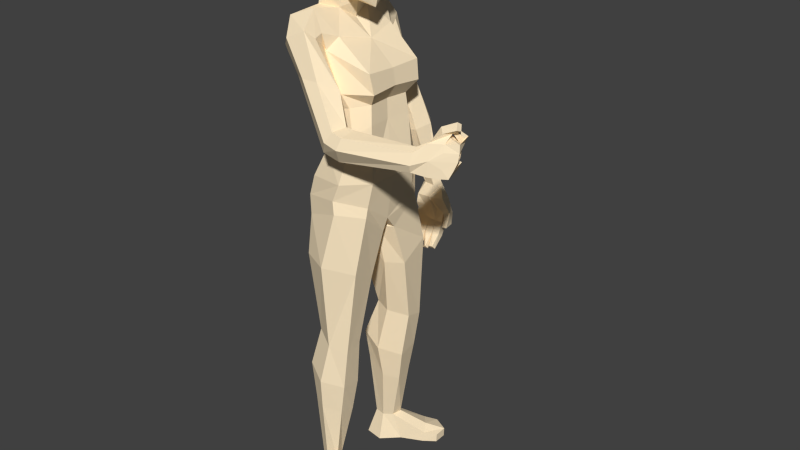 # Source: WomanStanding.blend  (saved by Blender 2.69.0; exported with 4.5.12 LTS)
import bpy
from mathutils import Matrix  # noqa: F401  (used for matrix-valued properties, if any)

bpy.ops.wm.read_factory_settings(use_empty=True)
scene = bpy.context.scene
scene.name = 'Scene'

# ---- collections
col_collection_1 = bpy.data.collections.new('Collection 1'); scene.collection.children.link(col_collection_1)

# ---- materials (node trees are filled in below, after node groups)
mat_material_001 = bpy.data.materials.new('Material.001')
mat_material_001.alpha_threshold = 0.0
mat_material_001.use_transparent_shadow = False
mat_material_001.preview_render_type = 'SHADERBALL'
mat_material_001.diffuse_color = (1.0, 0.8285, 0.5687, 1.0)
mat_material_001.specular_color = (0.65, 0.4756, 0.4509)
mat_material_001.roughness = 0.5
mat_material_001.specular_intensity = 0.7581
mat_material_001.line_color = (0.0, 0.0, 0.0, 1.0)

# ---- material node trees

# ---- world
world_world = bpy.data.worlds.new('World'); scene.world = world_world
world_world.color = (0.05088, 0.05088, 0.05088)
world_world.use_sun_shadow = False
world_world.sun_shadow_jitter_overblur = 0.0
world_world.cycles.sampling_method = 'MANUAL'
world_world.cycles.sample_map_resolution = 256

# ---- meshes
me_woman_standing = bpy.data.meshes.new('Woman Standing')
me_woman_standing.from_pydata([(0.4179, -0.1089, 1.259), (0.4335, -0.1375, 1.249), (0.4674, -0.1213, 1.251), (0.4545, -0.0976, 1.246), (0.4558, -0.1055, 1.202), (0.4566, -0.1007, 1.224), (0.4412, -0.08852, 1.237), (0.4332, -0.0901, 1.218), (0.4686, -0.1292, 1.207), (0.4362, -0.07415, 1.217), (0.4695, -0.1245, 1.229), (0.4442, -0.07258, 1.236), (0.4117, -0.09676, 1.26), (0.4243, -0.1076, 1.255), (0.4029, -0.1023, 1.245), (0.4405, -0.1014, 1.238), (0.4615, -0.1366, 1.185), (0.4316, -0.07798, 1.192), (0.4397, -0.07544, 1.212), (0.4493, -0.1141, 1.181), (0.4367, -0.09138, 1.213), (0.4288, -0.09233, 1.193), (0.4068, -0.09986, 1.234), (0.4153, -0.1126, 1.231), (0.4086, -0.1154, 1.221), (0.3982, -0.1056, 1.22), (0.4475, -0.07296, 1.237), (0.4555, -0.07138, 1.256), (0.4445, -0.0889, 1.238), (0.4525, -0.08733, 1.258), (0.435, -0.1001, 1.274), (0.4349, -0.1011, 1.262), (0.4264, -0.08734, 1.278), (0.4177, -0.09285, 1.263), (0.3824, -0.1277, 1.241), (0.3965, -0.1603, 1.249), (0.4218, -0.1327, 1.272), (0.4063, -0.1183, 1.283), (0.4223, -0.09894, 1.279), (0.4361, -0.1117, 1.269), (0.4518, -0.09568, 1.294), (0.4575, -0.1042, 1.279), (0.4551, -0.1192, 1.285), (0.4478, -0.1074, 1.302), (0.3672, -0.1821, 1.223), (0.3613, -0.1597, 1.231), (0.3688, -0.1958, 1.193), (0.4049, -0.1692, 1.206), (0.3645, -0.1878, 1.171), (0.4042, -0.1708, 1.163), (0.358, -0.1512, 1.207), (0.3873, -0.1348, 1.198), (0.3894, -0.1446, 1.157), (0.3573, -0.1674, 1.179), (0.4176, -0.1106, 1.202), (0.4091, -0.09787, 1.205), (0.4005, -0.1037, 1.191), (0.4109, -0.1134, 1.192), (0.436, -0.08244, 1.165), (0.4333, -0.09679, 1.166), (0.4442, -0.0799, 1.185), (0.4412, -0.09584, 1.186), (0.4411, -0.1241, 1.158), (0.4527, -0.1455, 1.162), (0.4177, -0.1284, 1.156), (0.4315, -0.1557, 1.161), (0.436, -0.1521, 1.186), (0.4358, -0.145, 1.229), (0.4229, -0.1213, 1.225), (0.4238, -0.1296, 1.181), (-0.09555, -0.1498, 1.399), (-0.07424, -0.1476, 1.482), (-0.06214, -0.05263, 1.493), (-0.1307, -0.07908, 1.417), (-0.007366, -0.1275, 1.508), (0.005838, -0.04466, 1.494), (0.01871, -0.1281, 1.446), (0.03405, -0.08013, 1.428), (0.158, -0.09291, 1.043), (0.09804, -0.1656, 1.047), (0.08136, -0.1729, 0.9976), (0.1431, -0.0989, 0.967), (-0.01947, -0.1366, 1.034), (-0.07203, -0.04897, 1.0), (-0.07819, -0.02993, 0.912), (-0.04071, -0.1342, 0.9688), (-0.06118, 0.001336, 1.003), (0.01154, -0.003735, 0.8695), (0.1643, -0.0157, 1.044), (0.1396, -0.01199, 0.9043), (0.00705, -0.104, 0.08962), (0.03613, -0.1184, 0.09018), (0.06618, -0.1244, 0.001183), (0.008448, -0.0838, 0.0001844), (0.01522, -0.1606, 0.08927), (-0.01385, -0.1461, 0.0887), (-0.02948, -0.1604, -0.00146), (0.03167, -0.1941, -0.0003093), (-0.02346, -0.1151, 0.08877), (-0.04542, -0.1025, -0.001288), (0.1761, -0.1679, 0.03045), (0.1829, -0.2089, 0.03226), (0.1834, -0.2089, 0.003189), (0.1768, -0.1676, 0.003423), (0.1399, -0.2411, 0.02888), (0.1397, -0.2426, 0.001818), (0.06433, 0.01423, 1.408), (0.01862, 0.006258, 1.459), (-0.1087, 0.01404, 1.459), (-0.1218, 0.007277, 1.409), (0.01066, -0.04887, 1.544), (-0.06975, -0.03338, 1.56), (0.03427, -0.00426, 1.509), (-0.07927, 0.01542, 1.545), (0.148, -0.08989, 1.352), (0.1396, 0.01485, 1.342), (-0.09672, -0.002257, 1.313), (-0.1072, -0.1063, 1.32), (0.02336, -0.1187, 1.398), (-0.05125, -0.1291, 1.363), (0.1319, 0.000167, 1.198), (0.1428, -0.07798, 1.203), (0.112, -0.1205, 1.179), (0.02016, -0.1235, 1.121), (-0.01496, -0.06274, 1.092), (-0.01049, -0.00658, 1.093), (0.1079, -0.0166, 1.506), (0.07929, -0.06287, 1.538), (-0.08112, -0.04576, 1.604), (-0.1052, 0.02, 1.607), (-0.07955, -0.0472, 1.674), (-0.1044, 0.02023, 1.677), (0.09245, -0.08916, 1.649), (0.134, -0.02029, 1.645), (0.1129, -0.01621, 1.741), (0.08504, -0.07013, 1.718), (-0.04294, -0.04836, 1.74), (-0.0398, 0.009725, 1.759), (0.05318, -0.151, 0.0006167), (0.1111, -0.1706, 1.181), (0.1565, -0.1668, 1.168), (0.1526, -0.2184, 1.15), (0.09941, -0.2202, 1.163), (0.1688, -0.2473, 1.195), (0.124, -0.2435, 1.204), (0.1775, -0.2348, 1.228), (0.1423, -0.2313, 1.234), (0.1782, -0.1861, 1.235), (0.1537, -0.1889, 1.238), (0.1645, -0.1543, 1.202), (0.1323, -0.1583, 1.209), (0.06121, -0.121, 1.314), (0.1085, -0.1612, 1.319), (0.0658, -0.2012, 1.342), (0.01816, -0.206, 1.343), (-0.03333, -0.1682, 1.329), (0.007146, -0.1174, 1.314), (0.04095, 0.1608, 1.137), (0.08038, 0.1665, 1.149), (0.03685, 0.136, 1.28), (-0.01191, 0.117, 1.294), (-0.06423, 0.1557, 1.308), (-0.004419, 0.1942, 1.129), (0.02764, 0.2368, 1.144), (-0.02688, 0.2093, 1.303), (0.06721, 0.2428, 1.156), (0.01854, 0.2184, 1.29), (0.09748, 0.2093, 1.16), (0.0684, 0.1868, 1.267), (0.09118, 0.1722, 1.102), (0.05079, 0.1659, 1.093), (0.08373, 0.2295, 0.9141), (0.117, 0.2259, 0.9143), (0.1103, 0.2176, 1.113), (0.134, 0.2431, 0.9168), (0.07632, 0.2563, 1.11), (0.1182, 0.2613, 0.9156), (0.03599, 0.2499, 1.101), (0.08518, 0.2629, 0.9128), (0.009083, 0.2018, 1.089), (0.06796, 0.2464, 0.9115), (0.01323, 0.08939, 0.005906), (-0.04298, 0.09775, 0.007356), (0.04447, 0.1638, 0.004146), (0.06225, 0.1401, 0.003829), (-0.03823, 0.1576, 0.006761), (0.01524, 0.202, 0.004676), (-0.02368, 0.06541, 1.739), (-0.05876, 0.07569, 1.673), (0.1174, 0.05846, 1.648), (0.1043, 0.04364, 1.718), (-0.06083, 0.07413, 1.603), (-0.054, 0.05838, 1.559), (0.02682, 0.04616, 1.543), (0.09616, 0.03683, 1.537), (-0.01145, 0.04392, 1.088), (-0.05767, 0.04271, 0.9995), (0.02162, 0.1061, 1.118), (-0.008819, 0.1145, 1.036), (0.1049, 0.1201, 1.169), (0.1081, 0.145, 1.052), (0.1387, 0.08034, 1.197), (0.167, 0.06599, 1.046), (-0.05685, 0.1273, 1.355), (-0.1191, 0.1043, 1.308), (-0.1372, 0.08364, 1.411), (-0.1056, 0.1416, 1.388), (0.0204, 0.1371, 1.385), (0.0103, 0.1569, 1.426), (0.05266, 0.1077, 1.429), (0.1361, 0.1203, 1.34), (-0.0528, 0.07583, 1.49), (0.01186, 0.05843, 1.491), (0.1626, 0.2452, 0.02866), (0.1614, 0.2451, -0.0004005), (0.1121, 0.27, 0.0009044), (0.1142, 0.2687, 0.0279), (0.1636, 0.2037, 0.02701), (0.1627, 0.2034, -8.507e-06), (-0.01914, 0.1145, 0.096), (0.0129, 0.1092, 0.09529), (-0.01551, 0.1468, 0.09581), (0.01027, 0.1663, 0.09523), (0.03877, 0.1288, 0.09466), (0.08645, 0.1562, 1.004), (-0.02405, 0.1201, 0.9705), (0.1515, 0.08144, 0.9709), (-0.05786, 0.01864, 0.9085), (-0.01997, 0.1645, 1.485), (-0.08947, 0.1693, 1.46), (0.1226, -0.1785, 0.00202), (0.09775, -0.2268, 0.0009633), (0.1003, -0.2263, 0.03487), (0.1374, -0.1467, 0.00268), (0.1385, -0.1491, 0.03652), (0.1264, -0.181, 0.05001), (0.04657, -0.1498, 0.09013), (0.1305, 0.1782, 0.03512), (0.1134, 0.2072, 0.04945), (0.04316, 0.1617, 0.09434), (0.07846, 0.2468, 0.03606), (0.128, 0.1754, 0.00138), (0.1074, 0.2038, 0.001738), (0.07394, 0.2467, 0.002355), (0.0796, -0.08426, 0.3638), (0.06644, -0.09548, 0.2607), (0.02061, -0.07198, 0.2734), (0.01252, -0.04952, 0.3882), (0.08607, -0.1518, 0.3737), (0.07148, -0.151, 0.2774), (0.03079, -0.1946, 0.394), (0.02584, -0.185, 0.2939), (-0.03595, -0.1605, 0.4181), (-0.01999, -0.1615, 0.3066), (-0.0514, -0.08126, 0.4131), (-0.04039, -0.09333, 0.3127), (-0.0274, 0.07341, 0.4203), (-0.0229, 0.08808, 0.3197), (0.03939, 0.07881, 0.2779), (0.04025, 0.05437, 0.3925), (-0.02681, 0.1541, 0.4259), (-0.01584, 0.1589, 0.3139), (0.03136, 0.2003, 0.3998), (0.02425, 0.1907, 0.2998), (0.09278, 0.1687, 0.3768), (0.07475, 0.1659, 0.2811), (0.09865, 0.1012, 0.3662), (0.07948, 0.1106, 0.2638), (-0.0314, -0.1418, 0.9139), (0.08968, -0.1784, 0.96), (-0.03153, -0.1594, 0.7938), (0.06005, -0.2048, 0.7962), (-0.05015, -0.0382, 0.8535), (-0.03715, -0.05695, 0.755), (0.1446, -0.1078, 0.9392), (0.1302, -0.1395, 0.7683), (0.1269, -0.01603, 0.8597), (0.1137, -0.0533, 0.7209), (0.05324, -0.009734, 0.8544), (0.06054, -0.02636, 0.7261), (0.08165, 0.004544, 0.8534), (0.1334, 0.02396, 0.8609), (0.09123, 0.02939, 0.7264), (0.1388, 0.06566, 0.7247), (-0.02399, 0.01436, 0.8494), (-0.0113, 0.04039, 0.7526), (0.1524, 0.09482, 0.944), (0.1396, 0.1519, 0.7761), (0.09774, 0.1621, 0.9661), (0.05608, 0.2008, 0.8047), (-0.02635, 0.1162, 0.9153), (-0.02564, 0.14, 0.7963), (-0.01042, -0.1146, 1.223), (0.09473, -0.1122, 1.252), (0.1333, -0.06675, 1.257), (0.123, 0.009075, 1.254), (-0.05335, -0.0864, 1.21), (-0.04561, -0.002944, 1.209), (-0.06267, 0.07872, 1.201), (-0.02325, 0.1128, 1.211), (0.1247, 0.08541, 1.249), (0.08132, 0.1254, 1.239), (0.01286, -0.1111, 1.401), (0.02061, -0.1542, 1.438), (0.006555, -0.1818, 1.462), (-0.04635, -0.1929, 1.436), (-0.07676, -0.1575, 1.381), (-0.04376, -0.1134, 1.371), (0.01112, 0.1356, 1.38), (-0.04688, 0.1176, 1.362), (-0.09259, 0.1478, 1.368), (-0.07068, 0.2047, 1.401), (-0.01307, 0.2123, 1.419), (0.006292, 0.1834, 1.411), (0.1292, -0.01984, 1.575), (0.08704, -0.07964, 1.58), (0.1091, 0.05054, 1.579), (0.02693, 0.07097, 1.589), (0.002769, -0.0718, 1.59), (0.04142, 0.07817, 1.658), (0.0142, -0.08266, 1.659), (0.04462, 0.06244, 1.734), (0.02253, -0.06808, 1.735), (0.03531, -0.002958, 1.764), (0.07737, 0.2389, 0.7706), (0.0812, 0.2528, 0.8074), (0.08291, 0.2269, 0.811), (0.07815, 0.2203, 0.7821), (0.07803, 0.2269, 0.7554), (0.07872, 0.2102, 0.7657), (0.1581, 0.2218, 0.8356), (0.1275, 0.2307, 0.8358), (0.1267, 0.2274, 0.7984), (0.1489, 0.2288, 0.7982), (0.05927, 0.2274, 0.8229), (0.08363, 0.228, 0.8397), (0.0603, 0.2183, 0.8451), (0.06596, 0.2171, 0.8749), (0.1069, 0.2181, 0.8756), (0.1535, 0.2235, 0.8796), (0.1047, 0.2263, 0.8008), (0.1462, 0.2551, 0.8332), (0.1471, 0.2553, 0.7943), (0.125, 0.2539, 0.7943), (0.1255, 0.258, 0.835), (0.1019, 0.2601, 0.874), (0.1468, 0.2594, 0.8739), (0.1029, 0.2531, 0.7975), (0.06023, 0.251, 0.8761), (0.08171, 0.2539, 0.8389), (0.05765, 0.2491, 0.845), (0.05762, 0.2526, 0.8196), (0.0553, 0.2364, 0.7707), (0.05599, 0.2197, 0.781), (0.07514, 0.1939, 0.7502), (0.07747, 0.2048, 0.7391), (0.06274, 0.1938, 0.7487), (0.05982, 0.2031, 0.7382), (0.1563, 0.2346, 0.7894), (0.1735, 0.2443, 0.7955), (0.1745, 0.217, 0.7914), (0.1595, 0.217, 0.7901), (0.1798, 0.2273, 0.8367), (0.1714, 0.2513, 0.83), (0.1652, 0.2191, 0.8198), (0.1578, 0.2404, 0.8138), (0.1477, 0.1841, 0.7344), (0.1351, 0.1855, 0.7321), (0.1324, 0.1935, 0.7223), (0.15, 0.195, 0.7233), (0.1489, 0.2309, 0.7542), (0.1268, 0.2296, 0.7536), (0.1276, 0.211, 0.7651), (0.1497, 0.2124, 0.7657), (0.09864, 0.1837, 0.7365), (0.08624, 0.1836, 0.735), (0.08332, 0.1929, 0.7246), (0.101, 0.1946, 0.7254), (0.1001, 0.2294, 0.7553), (0.1009, 0.2109, 0.7668), (0.1235, 0.1811, 0.7291), (0.1102, 0.19, 0.7226), (0.1083, 0.189, 0.7178), (0.1259, 0.1905, 0.7189), (0.1033, 0.2074, 0.7612), (0.1254, 0.2087, 0.7618), (0.1025, 0.2259, 0.7497), (0.1246, 0.2273, 0.7503), (-0.02143, -0.1329, 1.271), (0.07937, -0.125, 1.291), (0.1596, -0.08585, 1.295), (0.1492, 0.01277, 1.295), (-0.07786, -0.09454, 1.256), (-0.06867, -0.001868, 1.252), (-0.08822, 0.08904, 1.246), (-0.03656, 0.1349, 1.256), (0.1485, 0.1114, 1.284), (0.06437, 0.1406, 1.276), (0.1132, 0.169, 0.4965), (0.06188, 0.1856, 0.5262), (0.009786, 0.1442, 0.5468), (0.1195, 0.1091, 0.5146), (0.01417, 0.09002, 0.5397), (0.06762, 0.06779, 0.5356), (0.09887, -0.1493, 0.4903), (0.09472, -0.08995, 0.5111), (0.05191, -0.176, 0.5198), (0.0362, -0.05956, 0.5333), (-0.006586, -0.1456, 0.5421), (-0.01225, -0.09134, 0.5366)], [], [(0, 1, 2), (3, 0, 2), (4, 5, 6), (6, 7, 4), (8, 4, 7), (7, 9, 8), (10, 8, 9), (9, 11, 10), (5, 10, 11), (11, 6, 5), (6, 11, 12), (12, 13, 6), (11, 9, 14), (14, 12, 11), (9, 7, 15), (15, 14, 9), (7, 6, 13), (13, 15, 7), (13, 12, 14), (14, 15, 13), (8, 16, 17), (17, 18, 8), (19, 4, 20), (20, 21, 19), (4, 8, 18), (18, 20, 4), (20, 18, 22), (22, 23, 20), (21, 20, 23), (23, 24, 21), (18, 17, 25), (25, 22, 18), (17, 21, 24), (24, 25, 17), (23, 22, 25), (25, 24, 23), (2, 10, 26), (26, 27, 2), (10, 5, 28), (28, 26, 10), (3, 2, 27), (27, 29, 3), (5, 3, 29), (29, 28, 5), (28, 29, 30), (30, 31, 28), (29, 27, 32), (32, 30, 29), (26, 28, 31), (31, 33, 26), (27, 26, 33), (33, 32, 27), (30, 32, 33), (33, 31, 30), (34, 35, 36), (36, 37, 34), (0, 34, 37), (38, 0, 37), (35, 1, 39), (39, 36, 35), (1, 0, 38), (38, 39, 1), (39, 38, 40), (40, 41, 39), (36, 39, 41), (41, 42, 36), (38, 37, 43), (43, 40, 38), (37, 36, 42), (42, 43, 37), (41, 40, 43), (43, 42, 41), (44, 35, 34), (34, 45, 44), (46, 47, 35), (35, 44, 46), (48, 49, 47), (47, 46, 48), (50, 51, 52), (52, 53, 50), (45, 34, 51), (51, 50, 45), (54, 55, 56), (56, 57, 54), (58, 59, 57), (57, 56, 58), (60, 58, 56), (56, 55, 60), (59, 61, 54), (54, 57, 59), (61, 60, 55), (55, 54, 61), (62, 19, 61), (61, 59, 62), (16, 63, 58), (58, 60, 16), (63, 62, 59), (59, 58, 63), (48, 53, 52), (52, 49, 48), (49, 52, 64), (64, 65, 49), (63, 65, 64), (64, 62, 63), (8, 47, 66), (66, 16, 8), (63, 16, 66), (66, 65, 63), (49, 65, 66), (66, 47, 49), (10, 67, 47), (47, 8, 10), (1, 35, 47), (47, 67, 1), (1, 67, 10), (10, 2, 1), (5, 4, 51), (51, 68, 5), (4, 19, 69), (69, 51, 4), (0, 68, 51), (34, 0, 51), (52, 51, 69), (69, 64, 52), (62, 64, 69), (69, 19, 62), (0, 3, 5), (68, 0, 5), (17, 16, 19), (19, 21, 17), (60, 61, 19), (19, 16, 60), (70, 71, 72), (72, 73, 70), (71, 74, 75), (75, 72, 71), (74, 76, 77), (77, 75, 74), (78, 79, 80), (80, 81, 78), (82, 83, 84), (84, 85, 82), (83, 86, 87), (87, 84, 83), (88, 78, 81), (81, 89, 88), (79, 82, 85), (85, 80, 79), (90, 91, 92), (92, 93, 90), (94, 95, 96), (96, 97, 94), (95, 98, 99), (99, 96, 95), (98, 90, 93), (93, 99, 98), (100, 101, 102), (102, 103, 100), (101, 104, 105), (105, 102, 101), (75, 77, 106), (106, 107, 75), (73, 72, 108), (108, 109, 73), (72, 75, 110), (110, 111, 72), (112, 110, 75), (75, 107, 112), (108, 72, 111), (111, 113, 108), (106, 77, 114), (114, 115, 106), (73, 109, 116), (116, 117, 73), (118, 114, 77), (77, 76, 118), (119, 70, 73), (73, 117, 119), (120, 121, 78), (78, 88, 120), (122, 79, 78), (78, 121, 122), (123, 82, 79), (79, 122, 123), (123, 124, 83), (83, 82, 123), (125, 86, 83), (83, 124, 125), (110, 112, 126), (126, 127, 110), (113, 111, 128), (128, 129, 113), (129, 128, 130), (130, 131, 129), (132, 133, 134), (134, 135, 132), (131, 130, 136), (136, 137, 131), (138, 97, 96), (96, 99, 138), (93, 92, 138), (138, 99, 93), (139, 140, 141), (141, 142, 139), (48, 141, 140), (140, 53, 48), (142, 141, 143), (143, 144, 142), (141, 48, 46), (46, 143, 141), (144, 143, 145), (145, 146, 144), (143, 46, 44), (44, 145, 143), (146, 145, 147), (147, 148, 146), (145, 44, 45), (45, 147, 145), (148, 147, 149), (149, 150, 148), (147, 45, 50), (50, 149, 147), (150, 149, 140), (140, 139, 150), (149, 50, 53), (53, 140, 149), (150, 151, 152), (152, 148, 150), (148, 152, 153), (153, 146, 148), (146, 153, 154), (154, 144, 146), (144, 154, 155), (155, 142, 144), (156, 139, 142), (142, 155, 156), (139, 156, 151), (151, 150, 139), (157, 158, 159), (159, 160, 157), (160, 161, 162), (162, 157, 160), (163, 162, 161), (161, 164, 163), (165, 163, 164), (164, 166, 165), (167, 165, 166), (166, 168, 167), (158, 167, 168), (168, 159, 158), (169, 170, 171), (171, 172, 169), (158, 157, 170), (170, 169, 158), (173, 169, 172), (172, 174, 173), (167, 158, 169), (169, 173, 167), (175, 173, 174), (174, 176, 175), (165, 167, 173), (173, 175, 165), (177, 175, 176), (176, 178, 177), (163, 165, 175), (175, 177, 163), (179, 177, 178), (178, 180, 179), (162, 163, 177), (177, 179, 162), (170, 179, 180), (180, 171, 170), (157, 162, 179), (179, 170, 157), (181, 182, 183), (183, 184, 181), (183, 182, 185), (185, 186, 183), (131, 137, 187), (187, 188, 131), (189, 190, 134), (134, 133, 189), (129, 131, 188), (188, 191, 129), (113, 129, 191), (191, 192, 113), (126, 112, 193), (193, 194, 126), (125, 195, 196), (196, 86, 125), (197, 198, 196), (196, 195, 197), (197, 199, 200), (200, 198, 197), (199, 201, 202), (202, 200, 199), (120, 88, 202), (202, 201, 120), (203, 204, 205), (205, 206, 203), (207, 208, 209), (209, 210, 207), (205, 204, 116), (116, 109, 205), (106, 115, 210), (210, 209, 106), (108, 113, 192), (192, 211, 108), (112, 107, 212), (212, 193, 112), (211, 192, 193), (193, 212, 211), (205, 109, 108), (108, 211, 205), (212, 107, 106), (106, 209, 212), (213, 214, 215), (215, 216, 213), (217, 218, 214), (214, 213, 217), (219, 182, 181), (181, 220, 219), (221, 185, 182), (182, 219, 221), (222, 186, 185), (185, 221, 222), (220, 181, 184), (184, 223, 220), (200, 224, 225), (225, 198, 200), (88, 89, 226), (226, 202, 88), (196, 227, 87), (87, 86, 196), (198, 225, 227), (227, 196, 198), (202, 226, 224), (224, 200, 202), (228, 212, 209), (209, 208, 228), (229, 211, 212), (212, 228, 229), (206, 205, 211), (211, 229, 206), (138, 230, 231), (231, 97, 138), (230, 102, 105), (105, 231, 230), (97, 231, 232), (232, 94, 97), (231, 105, 104), (104, 232, 231), (92, 233, 230), (230, 138, 92), (233, 103, 102), (102, 230, 233), (91, 234, 233), (233, 92, 91), (234, 100, 103), (103, 233, 234), (94, 232, 235), (235, 236, 94), (232, 104, 101), (101, 235, 232), (236, 235, 234), (234, 91, 236), (235, 101, 100), (100, 234, 235), (223, 237, 238), (238, 239, 223), (237, 217, 213), (213, 238, 237), (239, 238, 240), (240, 222, 239), (238, 213, 216), (216, 240, 238), (184, 241, 237), (237, 223, 184), (241, 218, 217), (217, 237, 241), (183, 242, 241), (241, 184, 183), (242, 214, 218), (218, 241, 242), (222, 240, 243), (243, 186, 222), (240, 216, 215), (215, 243, 240), (186, 243, 242), (242, 183, 186), (243, 215, 214), (214, 242, 243), (244, 245, 246), (246, 247, 244), (245, 91, 90), (90, 246, 245), (248, 249, 245), (245, 244, 248), (249, 236, 91), (91, 245, 249), (250, 251, 249), (249, 248, 250), (251, 94, 236), (236, 249, 251), (252, 253, 251), (251, 250, 252), (253, 95, 94), (94, 251, 253), (254, 255, 253), (253, 252, 254), (255, 98, 95), (95, 253, 255), (247, 246, 255), (255, 254, 247), (246, 90, 98), (98, 255, 246), (256, 257, 258), (258, 259, 256), (257, 219, 220), (220, 258, 257), (260, 261, 257), (257, 256, 260), (261, 221, 219), (219, 257, 261), (262, 263, 261), (261, 260, 262), (263, 222, 221), (221, 261, 263), (264, 265, 263), (263, 262, 264), (265, 239, 222), (222, 263, 265), (266, 267, 265), (265, 264, 266), (267, 223, 239), (239, 265, 267), (259, 258, 267), (267, 266, 259), (258, 220, 223), (223, 267, 258), (85, 268, 269), (269, 80, 85), (268, 270, 271), (271, 269, 268), (84, 272, 268), (268, 85, 84), (272, 273, 270), (270, 268, 272), (80, 269, 274), (274, 81, 80), (269, 271, 275), (275, 274, 269), (81, 274, 276), (276, 89, 81), (274, 275, 277), (277, 276, 274), (87, 278, 272), (272, 84, 87), (278, 279, 273), (273, 272, 278), (89, 276, 278), (278, 87, 89), (276, 277, 279), (279, 278, 276), (87, 280, 281), (281, 89, 87), (280, 282, 283), (283, 281, 280), (227, 284, 280), (280, 87, 227), (284, 285, 282), (282, 280, 284), (89, 281, 286), (286, 226, 89), (281, 283, 287), (287, 286, 281), (226, 286, 288), (288, 224, 226), (286, 287, 289), (289, 288, 286), (225, 290, 284), (284, 227, 225), (290, 291, 285), (285, 284, 290), (224, 288, 290), (290, 225, 224), (288, 289, 291), (291, 290, 288), (292, 123, 122), (122, 293, 292), (293, 122, 121), (121, 294, 293), (120, 295, 294), (294, 121, 120), (296, 124, 123), (123, 292, 296), (124, 296, 297), (297, 125, 124), (125, 297, 298), (298, 195, 125), (299, 197, 195), (195, 298, 299), (201, 300, 295), (295, 120, 201), (300, 201, 199), (199, 301, 300), (301, 199, 197), (197, 299, 301), (151, 302, 303), (303, 152, 151), (302, 118, 76), (76, 303, 302), (152, 303, 304), (304, 153, 152), (303, 76, 74), (74, 304, 303), (153, 304, 305), (305, 154, 153), (304, 74, 71), (71, 305, 304), (154, 305, 306), (306, 155, 154), (305, 71, 70), (70, 306, 305), (119, 307, 306), (306, 70, 119), (307, 156, 155), (155, 306, 307), (156, 307, 302), (302, 151, 156), (307, 119, 118), (118, 302, 307), (159, 308, 309), (309, 160, 159), (308, 207, 203), (203, 309, 308), (206, 310, 309), (309, 203, 206), (310, 161, 160), (160, 309, 310), (161, 310, 311), (311, 164, 161), (310, 206, 229), (229, 311, 310), (164, 311, 312), (312, 166, 164), (311, 229, 228), (228, 312, 311), (166, 312, 313), (313, 168, 166), (312, 228, 208), (208, 313, 312), (168, 313, 308), (308, 159, 168), (313, 208, 207), (207, 308, 313), (126, 314, 315), (315, 127, 126), (314, 133, 132), (132, 315, 314), (194, 316, 314), (314, 126, 194), (316, 189, 133), (133, 314, 316), (194, 193, 317), (317, 316, 194), (191, 317, 193), (193, 192, 191), (110, 127, 315), (315, 318, 110), (111, 110, 318), (318, 128, 111), (189, 316, 317), (317, 319, 189), (188, 319, 317), (317, 191, 188), (132, 320, 318), (318, 315, 132), (128, 318, 320), (320, 130, 128), (190, 189, 319), (319, 321, 190), (187, 321, 319), (319, 188, 187), (130, 320, 322), (322, 136, 130), (132, 135, 322), (322, 320, 132), (134, 190, 321), (321, 323, 134), (135, 134, 323), (323, 322, 135), (136, 322, 323), (323, 137, 136), (137, 323, 321), (321, 187, 137), (324, 325, 326), (326, 327, 324), (328, 329, 326), (326, 325, 328), (330, 331, 332), (332, 333, 330), (334, 326, 335), (335, 336, 334), (337, 336, 335), (335, 338, 337), (330, 339, 338), (338, 331, 330), (340, 338, 335), (335, 326, 340), (332, 331, 338), (338, 340, 332), (341, 342, 343), (343, 344, 341), (341, 344, 345), (345, 346, 341), (343, 347, 345), (345, 344, 343), (348, 345, 349), (349, 350, 348), (351, 350, 349), (349, 325, 351), (347, 325, 349), (349, 345, 347), (351, 334, 336), (336, 350, 351), (348, 350, 336), (336, 337, 348), (180, 348, 337), (337, 171, 180), (351, 352, 353), (353, 334, 351), (325, 324, 352), (352, 351, 325), (334, 353, 327), (327, 326, 334), (327, 354, 355), (355, 324, 327), (353, 356, 354), (354, 327, 353), (324, 355, 357), (357, 352, 324), (352, 357, 356), (356, 353, 352), (354, 356, 357), (357, 355, 354), (174, 172, 338), (338, 339, 174), (172, 171, 337), (337, 338, 172), (180, 178, 345), (345, 348, 180), (178, 176, 346), (346, 345, 178), (176, 174, 339), (339, 346, 176), (358, 359, 360), (360, 361, 358), (362, 360, 359), (359, 363, 362), (364, 361, 360), (360, 362, 364), (363, 359, 358), (358, 365, 363), (365, 358, 361), (361, 364, 365), (341, 365, 364), (364, 330, 341), (346, 363, 365), (365, 341, 346), (330, 364, 362), (362, 339, 330), (339, 362, 363), (363, 346, 339), (366, 367, 368), (368, 369, 366), (370, 369, 368), (368, 371, 370), (371, 368, 367), (367, 372, 371), (373, 366, 369), (369, 370, 373), (372, 367, 366), (366, 373, 372), (332, 372, 373), (373, 333, 332), (333, 373, 370), (370, 342, 333), (343, 371, 372), (372, 332, 343), (342, 370, 371), (371, 343, 342), (374, 375, 376), (376, 377, 374), (328, 376, 375), (375, 329, 328), (378, 377, 376), (376, 328, 378), (329, 375, 374), (374, 379, 329), (379, 374, 377), (377, 378, 379), (340, 379, 378), (378, 347, 340), (326, 329, 379), (379, 340, 326), (347, 378, 328), (328, 325, 347), (380, 381, 382), (382, 383, 380), (384, 381, 380), (380, 385, 384), (386, 382, 381), (381, 384, 386), (387, 383, 382), (382, 386, 387), (385, 380, 383), (383, 387, 385), (332, 385, 387), (387, 343, 332), (343, 387, 386), (386, 347, 343), (347, 386, 384), (384, 340, 347), (340, 384, 385), (385, 332, 340), (330, 333, 342), (342, 341, 330), (119, 388, 389), (389, 118, 119), (388, 292, 293), (293, 389, 388), (118, 389, 390), (390, 114, 118), (389, 293, 294), (294, 390, 389), (295, 391, 390), (390, 294, 295), (391, 115, 114), (114, 390, 391), (117, 392, 388), (388, 119, 117), (392, 296, 292), (292, 388, 392), (296, 392, 393), (393, 297, 296), (392, 117, 116), (116, 393, 392), (297, 393, 394), (394, 298, 297), (393, 116, 204), (204, 394, 393), (203, 395, 394), (394, 204, 203), (395, 299, 298), (298, 394, 395), (300, 396, 391), (391, 295, 300), (396, 210, 115), (115, 391, 396), (210, 396, 397), (397, 207, 210), (396, 300, 301), (301, 397, 396), (207, 397, 395), (395, 203, 207), (397, 301, 299), (299, 395, 397), (287, 398, 399), (399, 289, 287), (289, 399, 400), (400, 291, 289), (283, 401, 398), (398, 287, 283), (262, 399, 398), (398, 264, 262), (260, 400, 399), (399, 262, 260), (256, 402, 400), (400, 260, 256), (259, 403, 402), (402, 256, 259), (259, 266, 401), (401, 403, 259), (264, 398, 401), (401, 266, 264), (285, 291, 400), (400, 402, 285), (282, 285, 402), (402, 403, 282), (282, 403, 401), (401, 283, 282), (404, 405, 277), (277, 275, 404), (406, 404, 275), (275, 271, 406), (405, 407, 279), (279, 277, 405), (405, 244, 247), (247, 407, 405), (404, 248, 244), (244, 405, 404), (406, 250, 248), (248, 404, 406), (408, 252, 250), (250, 406, 408), (408, 406, 271), (271, 270, 408), (409, 273, 279), (279, 407, 409), (409, 407, 247), (247, 254, 409), (409, 408, 270), (270, 273, 409), (409, 254, 252), (252, 408, 409)])
me_woman_standing.materials.append(mat_material_001)
me_woman_standing.use_remesh_preserve_volume = False
me_woman_standing.use_remesh_preserve_attributes = False
me_woman_standing.use_mirror_vertex_groups = False
me_woman_standing.update()

# ---- objects
ob_woman_standing = bpy.data.objects.new('Woman Standing', me_woman_standing)

# ---- transforms, parenting, visibility, modifiers, constraints
ob_woman_standing.location = (0.0, 0.0, 0.0)
ob_woman_standing.lineart.crease_threshold = 0.0

# ---- collection membership
col_collection_1.objects.link(ob_woman_standing)

# ---- scene / render settings (as saved in the file)
scene.frame_start = 1; scene.frame_end = 250; scene.frame_set(1)
scene.render.engine = 'BLENDER_EEVEE_NEXT'
scene.render.image_settings.compression = 90
scene.render.resolution_percentage = 50
scene.render.dither_intensity = 0.0
scene.cycles.use_denoising = False
scene.cycles.samples = 10
scene.cycles.sampling_pattern = 'TABULATED_SOBOL'
scene.cycles.light_sampling_threshold = 0.0
scene.cycles.use_adaptive_sampling = False
scene.cycles.use_light_tree = False
scene.cycles.blur_glossy = 0.0
scene.cycles.volume_bounces = 1
scene.cycles.pixel_filter_type = 'GAUSSIAN'
scene.cycles.sample_clamp_indirect = 0.0
scene.view_settings.view_transform = 'Standard'
bpy.context.view_layer.update()

# ---- added for rendering (the .blend has no active camera and no usable light): camera, sun
cam_auto = bpy.data.cameras.new('AutoCamera')
cam_auto.lens = 50.0
cam_auto.sensor_width = 36.0
cam_auto.clip_end = 1000.0
ob_auto_camera = bpy.data.objects.new('AutoCamera', cam_auto)
scene.collection.objects.link(ob_auto_camera)
ob_auto_camera.location = (1.95824, -2.13913, 2.31483)
ob_auto_camera.rotation_euler = (1.09748, -7.21219e-08, 0.694738)
scene.camera = ob_auto_camera
light_auto_sun = bpy.data.lights.new('AutoSun', 'SUN')
light_auto_sun.energy = 3.0
light_auto_sun.angle = 0.0523599
ob_auto_sun = bpy.data.objects.new('AutoSun', light_auto_sun)
scene.collection.objects.link(ob_auto_sun)
ob_auto_sun.rotation_euler = (0.872665, 0.174533, 0.523599)
bpy.context.view_layer.update()
